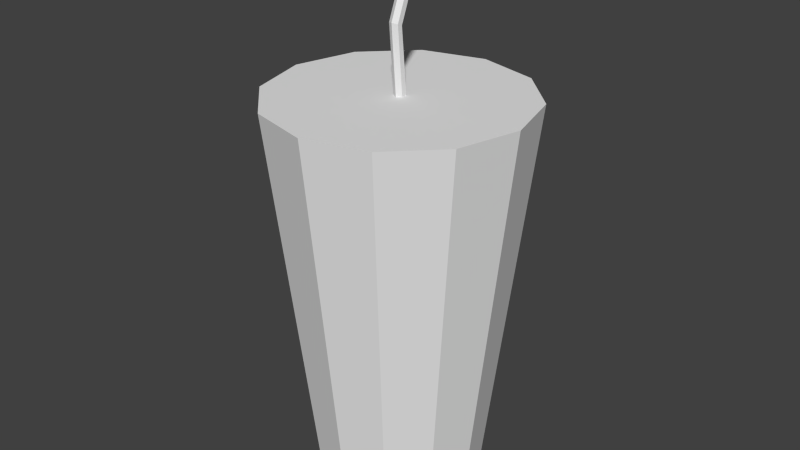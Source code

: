 # Source: Drink.blend  (saved by Blender 2.72.0; exported with 4.5.12 LTS)
import bpy
from mathutils import Matrix  # noqa: F401  (used for matrix-valued properties, if any)

bpy.ops.wm.read_factory_settings(use_empty=True)
scene = bpy.context.scene
scene.name = 'Scene'

# ---- collections
col_collection_1 = bpy.data.collections.new('Collection 1'); scene.collection.children.link(col_collection_1)

# ---- materials (node trees are filled in below, after node groups)
mat_drink = bpy.data.materials.new('Drink')
mat_drink.alpha_threshold = 0.0
mat_drink.use_transparent_shadow = False
mat_drink.roughness = 0.5

# ---- material node trees

# ---- world
world_world = bpy.data.worlds.new('World'); scene.world = world_world
world_world.color = (0.05088, 0.05088, 0.05088)
world_world.use_sun_shadow = False
world_world.sun_shadow_jitter_overblur = 0.0
world_world.cycles.sampling_method = 'MANUAL'
world_world.cycles.sample_map_resolution = 256

# ---- meshes
me_cylinder = bpy.data.meshes.new('Cylinder')
me_cylinder.from_pydata([(-7.304e-08, 0.3375, 0.009999), (9.525e-09, 0.4508, -0.001306), (-0.00866, 0.3375, 0.004999), (-0.00866, 0.4527, -0.00594), (-0.00866, 0.3375, -0.005001), (-0.00866, 0.4565, -0.01521), (7.391e-08, 0.3375, -0.01), (1.458e-07, 0.4583, -0.01984), (0.00866, 0.3375, -0.005001), (0.00866, 0.4565, -0.01521), (0.00866, 0.3375, 0.004999), (0.00866, 0.4527, -0.00594), (-4.792e-07, 0.5673, 0.04587), (-0.008661, 0.5692, 0.04123), (-0.008661, 0.573, 0.03197), (-3.429e-07, 0.5748, 0.02733), (0.00866, 0.573, 0.03197), (0.00866, 0.5692, 0.04123), (-1.066e-06, -0.3488, 0.1461), (-1.643e-06, 0.3387, 0.225), (-0.07306, -0.3488, 0.1265), (-0.1125, 0.3387, 0.1949), (-0.1265, -0.3488, 0.07306), (-0.1949, 0.3387, 0.1125), (-0.1461, -0.3488, -1.475e-06), (-0.225, 0.3387, 1.962e-07), (-0.1265, -0.3488, -0.07306), (-0.1949, 0.3387, -0.1125), (-0.07306, -0.3488, -0.1265), (-0.1125, 0.3387, -0.1949), (1.046e-06, -0.3488, -0.1461), (1.609e-06, 0.3387, -0.225), (0.07306, -0.3488, -0.1265), (0.1125, 0.3387, -0.1949), (0.1265, -0.3488, -0.07306), (0.1949, 0.3387, -0.1125), (0.1461, -0.3488, 5.976e-07), (0.225, 0.3387, 3.388e-06), (0.1265, -0.3488, 0.07306), (0.1949, 0.3387, 0.1125), (0.07306, -0.3488, 0.1265), (0.1125, 0.3387, 0.1949)], [], [(0, 1, 3, 2), (2, 3, 5, 4), (4, 5, 7, 6), (6, 7, 9, 8), (1, 11, 17, 12), (10, 11, 1, 0), (8, 9, 11, 10), (13, 12, 17, 16, 15, 14), (11, 9, 16, 17), (9, 7, 15, 16), (7, 5, 14, 15), (5, 3, 13, 14), (3, 1, 12, 13), (18, 19, 21, 20), (20, 21, 23, 22), (22, 23, 25, 24), (24, 25, 27, 26), (26, 27, 29, 28), (28, 29, 31, 30), (30, 31, 33, 32), (32, 33, 35, 34), (34, 35, 37, 36), (36, 37, 39, 38), (21, 19, 41, 39, 37, 35, 33, 31, 29, 27, 25, 23), (40, 41, 19, 18), (38, 39, 41, 40), (18, 20, 22, 24, 26, 28, 30, 32, 34, 36, 38, 40)])
_uv = me_cylinder.uv_layers.new(name='UVMap')
_uv.uv.foreach_set('vector', [0.9676, 0.8522, 0.9361, 0.9096, 0.9307, 0.9102, 0.9622, 0.8518, 0.9622, 0.8518, 0.9307, 0.9102, 0.92, 0.9114, 0.9513, 0.851, 0.9513, 0.851, 0.92, 0.9114, 0.9146, 0.9119, 0.9458, 0.8506, 0.8929, 0.9756, 0.8617, 0.9143, 0.867, 0.9148, 0.8983, 0.9752, 0.8831, 0.9166, 0.8777, 0.916, 0.9093, 0.8524, 0.9146, 0.853, 0.9092, 0.9744, 0.8777, 0.916, 0.8831, 0.9166, 0.9146, 0.974, 0.8983, 0.9752, 0.867, 0.9148, 0.8777, 0.916, 0.9092, 0.9744, 0.9867, 0.8584, 0.9771, 0.861, 0.9676, 0.8584, 0.9676, 0.8532, 0.9771, 0.8506, 0.9867, 0.8532, 0.8777, 0.916, 0.867, 0.9148, 0.8986, 0.8512, 0.9093, 0.8524, 0.867, 0.9148, 0.8617, 0.9143, 0.8932, 0.8506, 0.8986, 0.8512, 0.9146, 0.9119, 0.92, 0.9114, 0.9515, 0.975, 0.9462, 0.9756, 0.92, 0.9114, 0.9307, 0.9102, 0.9622, 0.9738, 0.9515, 0.975, 0.9307, 0.9102, 0.9361, 0.9096, 0.9676, 0.9732, 0.9622, 0.9738, 0.4967, 0.1249, 0.8402, 0.4684, 0.7807, 0.5245, 0.458, 0.1613, 0.458, 0.1613, 0.7807, 0.5245, 0.718, 0.577, 0.4173, 0.1954, 0.4173, 0.1954, 0.718, 0.577, 0.6523, 0.6257, 0.3746, 0.227, 0.5991, 0.002567, 0.9978, 0.2802, 0.9491, 0.3459, 0.5675, 0.04523, 0.5675, 0.04523, 0.9491, 0.3459, 0.8966, 0.4086, 0.5334, 0.08595, 0.5334, 0.08595, 0.8966, 0.4086, 0.8405, 0.4681, 0.497, 0.1246, 0.497, 0.1246, 0.8405, 0.4681, 0.781, 0.5242, 0.4583, 0.161, 0.4583, 0.161, 0.781, 0.5242, 0.7183, 0.5767, 0.4176, 0.1951, 0.4176, 0.1951, 0.7183, 0.5767, 0.6526, 0.6254, 0.375, 0.2267, 0.5988, 0.002878, 0.9975, 0.2805, 0.9488, 0.3462, 0.5672, 0.04554, 0.317, 0.5001, 0.433, 0.567, 0.4999, 0.683, 0.4999, 0.817, 0.433, 0.933, 0.317, 0.9999, 0.183, 0.9999, 0.06702, 0.933, 4.998e-05, 0.817, 4.998e-05, 0.683, 0.06702, 0.567, 0.183, 0.5, 0.5331, 0.08626, 0.8963, 0.4089, 0.8402, 0.4684, 0.4967, 0.1249, 0.5672, 0.04554, 0.9488, 0.3462, 0.8963, 0.4089, 0.5331, 0.08626, 0.1666, 0.926, 0.1666, 0.8956, 0.1819, 0.8693, 0.2084, 0.8541, 0.2389, 0.8541, 0.2654, 0.8693, 0.2807, 0.8957, 0.2807, 0.9261, 0.2654, 0.9524, 0.2389, 0.9676, 0.2084, 0.9676, 0.1819, 0.9524])
me_cylinder.materials.append(mat_drink)
me_cylinder.use_remesh_preserve_volume = False
me_cylinder.use_remesh_preserve_attributes = False
me_cylinder.use_mirror_vertex_groups = False
me_cylinder.update()

# ---- objects
ob_drink = bpy.data.objects.new('Drink', me_cylinder)

# ---- transforms, parenting, visibility, modifiers, constraints
ob_drink.location = (0.0, 0.0, 0.0)
ob_drink.rotation_euler = (1.571, -0.0, -3.142)
ob_drink.lineart.crease_threshold = 0.0

# ---- collection membership
col_collection_1.objects.link(ob_drink)

# ---- scene / render settings (as saved in the file)
scene.frame_start = 1; scene.frame_end = 250; scene.frame_set(4)
scene.render.engine = 'BLENDER_EEVEE_NEXT'
scene.render.resolution_percentage = 50
scene.render.dither_intensity = 0.0
scene.cycles.use_denoising = False
scene.cycles.samples = 10
scene.cycles.sampling_pattern = 'TABULATED_SOBOL'
scene.cycles.light_sampling_threshold = 0.0
scene.cycles.use_adaptive_sampling = False
scene.cycles.use_light_tree = False
scene.cycles.blur_glossy = 0.0
scene.cycles.pixel_filter_type = 'GAUSSIAN'
scene.cycles.sample_clamp_indirect = 0.0
scene.view_settings.view_transform = 'Standard'
bpy.context.view_layer.update()

# ---- added for rendering (the .blend has no active camera and no usable light): camera, sun
cam_auto = bpy.data.cameras.new('AutoCamera')
cam_auto.lens = 50.0
cam_auto.sensor_width = 36.0
cam_auto.clip_end = 1000.0
ob_auto_camera = bpy.data.objects.new('AutoCamera', cam_auto)
scene.collection.objects.link(ob_auto_camera)
ob_auto_camera.location = (1.03777, -1.24532, 0.943244)
ob_auto_camera.rotation_euler = (1.09748, -7.21219e-08, 0.694738)
scene.camera = ob_auto_camera
light_auto_sun = bpy.data.lights.new('AutoSun', 'SUN')
light_auto_sun.energy = 3.0
light_auto_sun.angle = 0.0523599
ob_auto_sun = bpy.data.objects.new('AutoSun', light_auto_sun)
scene.collection.objects.link(ob_auto_sun)
ob_auto_sun.rotation_euler = (0.872665, 0.174533, 0.523599)
bpy.context.view_layer.update()
